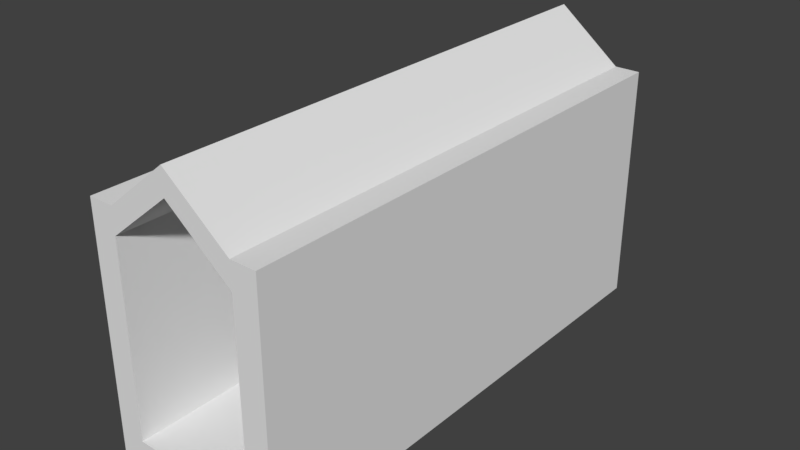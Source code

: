 # Source: Castle_Tunnel_0_Cap.blend  (saved by Blender 2.79.0; exported with 4.5.12 LTS)
import bpy
from mathutils import Matrix  # noqa: F401  (used for matrix-valued properties, if any)

bpy.ops.wm.read_factory_settings(use_empty=True)
scene = bpy.context.scene
scene.name = 'Scene'

# ---- collections
col_collection_1 = bpy.data.collections.new('Collection 1'); scene.collection.children.link(col_collection_1)

# ---- materials (node trees are filled in below, after node groups)
mat_material = bpy.data.materials.new('Material')
mat_material.alpha_threshold = 0.0
mat_material.use_transparent_shadow = False
mat_material.roughness = 0.5
mat_material.line_color = (0.0, 0.0, 0.0, 1.0)

# ---- material node trees

# ---- world
world_world = bpy.data.worlds.new('World'); scene.world = world_world
world_world.color = (0.05088, 0.05088, 0.05088)
world_world.use_sun_shadow = False
world_world.sun_shadow_jitter_overblur = 0.0
world_world.cycles.sampling_method = 'MANUAL'

# ---- meshes
me_cube = bpy.data.meshes.new('Cube')
me_cube.from_pydata([(1.25, 5.0, -0.25), (1.25, -5.0, -0.25), (-1.25, -5.0, -0.25), (-1.25, 5.0, -0.25), (1.25, 5.0, 0.25), (1.25, -5.0, 0.25), (-1.25, -5.0, 0.25), (-1.25, 5.0, 0.25), (1.75, 5.0, -0.25), (1.75, -5.0, -0.25), (1.75, 5.0, 0.25), (1.75, -5.0, 0.25), (-1.75, -5.0, -0.25), (-1.75, 5.0, -0.25), (-1.75, -5.0, 0.25), (-1.75, 5.0, 0.25), (1.25, 5.0, 4.0), (1.25, -5.0, 4.0), (-1.25, -5.0, 4.0), (-1.25, 5.0, 4.0), (1.75, 5.0, 4.0), (1.75, -5.0, 4.0), (-1.75, -5.0, 4.0), (-1.75, 5.0, 4.0), (1.25, 5.0, 4.5), (1.25, -5.0, 4.5), (-1.25, -5.0, 4.5), (-1.25, 5.0, 4.5), (1.75, 5.0, 4.5), (1.75, -5.0, 4.5), (-1.75, -5.0, 4.5), (-1.75, 5.0, 4.5), (-1.25, 5.0, 4.0), (-1.25, -5.0, 4.0), (-1.25, 5.0, 4.5), (-1.25, -5.0, 4.5), (-2.146e-06, -5.0, 5.5), (-1.907e-06, -5.0, 5.0), (-5.96e-07, 5.0, 5.0), (-8.345e-07, 5.0, 5.5)], [], [(4, 7, 6, 5), (5, 11, 21, 17), (1, 5, 6, 2), (7, 3, 13, 15), (4, 0, 3, 7), (5, 1, 9, 11), (0, 4, 10, 8), (2, 6, 14, 12), (14, 6, 18, 22), (19, 23, 31, 27), (7, 15, 23, 19), (4, 5, 17, 16), (10, 4, 16, 20), (6, 7, 19, 18), (20, 16, 24, 28), (37, 36, 35, 33), (22, 18, 26, 30), (17, 21, 29, 25), (38, 37, 33, 32), (39, 38, 32, 34), (24, 16, 38, 39), (16, 17, 37, 38), (17, 25, 36, 37), (8, 10, 20, 28, 29, 21, 11, 9), (25, 29, 28, 24), (36, 25, 24, 39), (35, 36, 39, 34), (31, 30, 26, 27), (14, 22, 30, 31, 23, 15, 13, 12), (3, 0, 8, 9, 1, 2, 12, 13)])
_uv = me_cube.uv_layers.new(name='UVMap')
_uv.uv.foreach_set('vector', [0.2391, 0.2856, 0.2391, 0.2856, 0.2392, 0.2856, 0.2392, 0.2856, 0.2441, 0.827, 0.2441, 0.827, 0.2441, 0.827, 0.2441, 0.827, 0.2441, 0.827, 0.2441, 0.827, 0.2441, 0.827, 0.2441, 0.827, 0.244, 0.827, 0.244, 0.827, 0.244, 0.827, 0.244, 0.827, 0.2441, 0.827, 0.244, 0.827, 0.244, 0.827, 0.244, 0.827, 0.2441, 0.827, 0.2441, 0.827, 0.2441, 0.827, 0.2441, 0.827, 0.244, 0.827, 0.2441, 0.827, 0.2441, 0.827, 0.244, 0.827, 0.2441, 0.827, 0.2441, 0.827, 0.2441, 0.827, 0.2441, 0.827, 0.2441, 0.827, 0.2441, 0.827, 0.2441, 0.827, 0.2441, 0.827, 0.244, 0.827, 0.244, 0.827, 0.244, 0.827, 0.244, 0.827, 0.244, 0.827, 0.244, 0.827, 0.244, 0.827, 0.244, 0.827, 0.2441, 0.827, 0.2441, 0.827, 0.2441, 0.827, 0.2441, 0.827, 0.2441, 0.827, 0.2441, 0.827, 0.2441, 0.827, 0.2441, 0.827, 0.2441, 0.827, 0.244, 0.827, 0.244, 0.827, 0.2441, 0.827, 0.2441, 0.827, 0.2441, 0.827, 0.2441, 0.827, 0.2441, 0.827, 0.2441, 0.827, 0.2441, 0.827, 0.2441, 0.827, 0.2441, 0.827, 0.2441, 0.827, 0.2441, 0.827, 0.2441, 0.827, 0.2441, 0.827, 0.2441, 0.827, 0.2441, 0.827, 0.2441, 0.827, 0.2441, 0.827, 0.2441, 0.4825, 0.2441, 0.4825, 0.2441, 0.4825, 0.2441, 0.4825, 0.2441, 0.827, 0.2441, 0.827, 0.2441, 0.827, 0.2441, 0.827, 0.2441, 0.827, 0.2441, 0.827, 0.2441, 0.827, 0.2441, 0.827, 0.2441, 0.4825, 0.2441, 0.4825, 0.2441, 0.4825, 0.2441, 0.4825, 0.2441, 0.827, 0.2441, 0.827, 0.2441, 0.827, 0.2441, 0.827, 0.244, 0.827, 0.2441, 0.827, 0.2441, 0.827, 0.2441, 0.827, 0.2441, 0.827, 0.2441, 0.827, 0.2441, 0.827, 0.2441, 0.827, 0.2441, 0.827, 0.2441, 0.827, 0.2441, 0.827, 0.2441, 0.827, 0.2441, 0.827, 0.2441, 0.827, 0.2441, 0.827, 0.2441, 0.827, 0.2441, 0.827, 0.2441, 0.827, 0.2441, 0.827, 0.2441, 0.827, 0.244, 0.827, 0.2441, 0.827, 0.2441, 0.827, 0.244, 0.827, 0.2441, 0.827, 0.2441, 0.827, 0.2441, 0.827, 0.244, 0.827, 0.244, 0.827, 0.244, 0.827, 0.244, 0.827, 0.2441, 0.827, 0.244, 0.827, 0.244, 0.827, 0.244, 0.827, 0.2441, 0.827, 0.2441, 0.827, 0.2441, 0.827, 0.2441, 0.827, 0.244, 0.827])
me_cube.materials.append(mat_material)
me_cube.use_remesh_preserve_volume = False
me_cube.use_remesh_preserve_attributes = False
me_cube.use_mirror_vertex_groups = False
me_cube.update()

# ---- objects
ob_tunnel_0 = bpy.data.objects.new('tunnel_0', me_cube)

# ---- transforms, parenting, visibility, modifiers, constraints
ob_tunnel_0.location = (0.0, 0.0, 0.0)
ob_tunnel_0.lock_rotations_4d = False
ob_tunnel_0.empty_display_type = 'ARROWS'
ob_tunnel_0.lineart.crease_threshold = 0.0

# ---- collection membership
col_collection_1.objects.link(ob_tunnel_0)

# ---- scene / render settings (as saved in the file)
scene.frame_start = 1; scene.frame_end = 250; scene.frame_set(1)
scene.render.engine = 'BLENDER_EEVEE_NEXT'
scene.render.resolution_percentage = 50
scene.render.dither_intensity = 0.0
scene.cycles.use_denoising = False
scene.cycles.samples = 128
scene.cycles.sampling_pattern = 'TABULATED_SOBOL'
scene.cycles.light_sampling_threshold = 0.0
scene.cycles.use_adaptive_sampling = False
scene.cycles.use_light_tree = False
scene.cycles.blur_glossy = 0.0
scene.cycles.sample_clamp_indirect = 0.0
scene.view_settings.view_transform = 'Standard'
bpy.context.view_layer.update()

# ---- added for rendering (the .blend has no active camera and no usable light): camera, sun
cam_auto = bpy.data.cameras.new('AutoCamera')
cam_auto.lens = 50.0
cam_auto.sensor_width = 36.0
cam_auto.clip_end = 1000.0
ob_auto_camera = bpy.data.objects.new('AutoCamera', cam_auto)
scene.collection.objects.link(ob_auto_camera)
ob_auto_camera.location = (11.1532, -13.3838, 11.5475)
ob_auto_camera.rotation_euler = (1.09748, -7.21219e-08, 0.694738)
scene.camera = ob_auto_camera
light_auto_sun = bpy.data.lights.new('AutoSun', 'SUN')
light_auto_sun.energy = 3.0
light_auto_sun.angle = 0.0523599
ob_auto_sun = bpy.data.objects.new('AutoSun', light_auto_sun)
scene.collection.objects.link(ob_auto_sun)
ob_auto_sun.rotation_euler = (0.872665, 0.174533, 0.523599)
bpy.context.view_layer.update()
